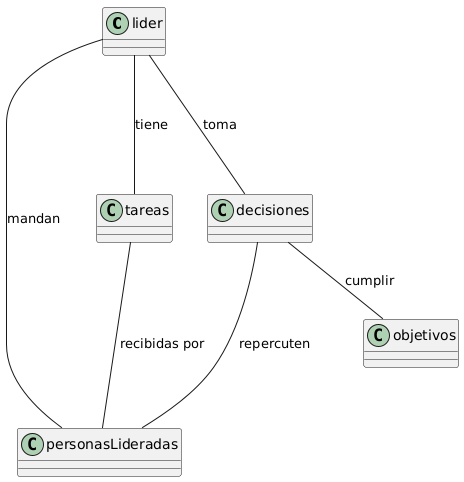

The diagram above was rendered by PlantUML. Its source (embedded in the PNG):
@startuml
class lider
class personasLideradas
class tareas
class decisiones
class objetivos

lider --- tareas : tiene
lider -- personasLideradas : mandan
tareas --- personasLideradas : recibidas por
lider --- decisiones : toma
decisiones -- personasLideradas : repercuten
decisiones -- objetivos : cumplir
@enduml